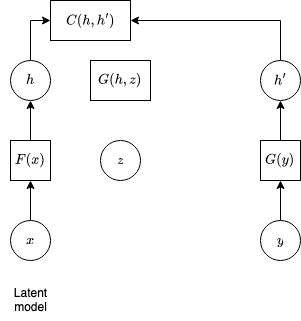

The diagram above was exported from draw.io. Its source (the exported page's mxGraphModel, read from the mxfile embedded in the PNG):
<mxGraphModel dx="749" dy="456" grid="1" gridSize="10" guides="1" tooltips="1" connect="1" arrows="1" fold="1" page="1" pageScale="1" pageWidth="850" pageHeight="1100" math="1" shadow="0">
  <root>
    <mxCell id="0" />
    <mxCell id="1" parent="0" />
    <mxCell id="HOeH8IMN93hfHVMOtRf3-1" style="edgeStyle=orthogonalEdgeStyle;rounded=0;orthogonalLoop=1;jettySize=auto;html=1;exitX=0.5;exitY=0;exitDx=0;exitDy=0;entryX=0.5;entryY=1;entryDx=0;entryDy=0;" edge="1" parent="1" source="HOeH8IMN93hfHVMOtRf3-2" target="HOeH8IMN93hfHVMOtRf3-10">
      <mxGeometry relative="1" as="geometry" />
    </mxCell>
    <mxCell id="HOeH8IMN93hfHVMOtRf3-2" value="$$x$$" style="ellipse;whiteSpace=wrap;html=1;aspect=fixed;" vertex="1" parent="1">
      <mxGeometry x="60" y="280" width="40" height="40" as="geometry" />
    </mxCell>
    <mxCell id="HOeH8IMN93hfHVMOtRf3-3" style="edgeStyle=orthogonalEdgeStyle;rounded=0;orthogonalLoop=1;jettySize=auto;html=1;exitX=0.5;exitY=0;exitDx=0;exitDy=0;entryX=0.5;entryY=1;entryDx=0;entryDy=0;" edge="1" parent="1" source="HOeH8IMN93hfHVMOtRf3-4" target="HOeH8IMN93hfHVMOtRf3-14">
      <mxGeometry relative="1" as="geometry" />
    </mxCell>
    <mxCell id="HOeH8IMN93hfHVMOtRf3-4" value="$$G(y)$$" style="rounded=0;whiteSpace=wrap;html=1;" vertex="1" parent="1">
      <mxGeometry x="310" y="200" width="40" height="40" as="geometry" />
    </mxCell>
    <mxCell id="HOeH8IMN93hfHVMOtRf3-5" style="edgeStyle=orthogonalEdgeStyle;rounded=0;orthogonalLoop=1;jettySize=auto;html=1;exitX=0.5;exitY=1;exitDx=0;exitDy=0;" edge="1" parent="1" source="HOeH8IMN93hfHVMOtRf3-4" target="HOeH8IMN93hfHVMOtRf3-4">
      <mxGeometry relative="1" as="geometry" />
    </mxCell>
    <mxCell id="HOeH8IMN93hfHVMOtRf3-6" style="edgeStyle=orthogonalEdgeStyle;rounded=0;orthogonalLoop=1;jettySize=auto;html=1;exitX=0.5;exitY=0;exitDx=0;exitDy=0;entryX=0.5;entryY=1;entryDx=0;entryDy=0;" edge="1" parent="1" source="HOeH8IMN93hfHVMOtRf3-7" target="HOeH8IMN93hfHVMOtRf3-4">
      <mxGeometry relative="1" as="geometry" />
    </mxCell>
    <mxCell id="HOeH8IMN93hfHVMOtRf3-7" value="&lt;div&gt;$$y$$&lt;/div&gt;" style="ellipse;whiteSpace=wrap;html=1;aspect=fixed;" vertex="1" parent="1">
      <mxGeometry x="310" y="280" width="40" height="40" as="geometry" />
    </mxCell>
    <mxCell id="HOeH8IMN93hfHVMOtRf3-8" value="&lt;div&gt;Latent&lt;/div&gt;&lt;div&gt;model&lt;br&gt;&lt;/div&gt;" style="text;html=1;align=center;verticalAlign=middle;resizable=0;points=[];autosize=1;strokeColor=none;fillColor=none;" vertex="1" parent="1">
      <mxGeometry x="50" y="340" width="60" height="40" as="geometry" />
    </mxCell>
    <mxCell id="HOeH8IMN93hfHVMOtRf3-9" style="edgeStyle=orthogonalEdgeStyle;rounded=0;orthogonalLoop=1;jettySize=auto;html=1;exitX=0.5;exitY=0;exitDx=0;exitDy=0;entryX=0.5;entryY=1;entryDx=0;entryDy=0;" edge="1" parent="1" source="HOeH8IMN93hfHVMOtRf3-10" target="HOeH8IMN93hfHVMOtRf3-12">
      <mxGeometry relative="1" as="geometry" />
    </mxCell>
    <mxCell id="HOeH8IMN93hfHVMOtRf3-10" value="$$F(x)$$" style="rounded=0;whiteSpace=wrap;html=1;" vertex="1" parent="1">
      <mxGeometry x="60" y="200" width="40" height="40" as="geometry" />
    </mxCell>
    <mxCell id="HOeH8IMN93hfHVMOtRf3-11" style="edgeStyle=orthogonalEdgeStyle;rounded=0;orthogonalLoop=1;jettySize=auto;html=1;exitX=0.5;exitY=0;exitDx=0;exitDy=0;entryX=0;entryY=0.5;entryDx=0;entryDy=0;" edge="1" parent="1" source="HOeH8IMN93hfHVMOtRf3-12" target="HOeH8IMN93hfHVMOtRf3-15">
      <mxGeometry relative="1" as="geometry" />
    </mxCell>
    <mxCell id="HOeH8IMN93hfHVMOtRf3-12" value="$$h$$" style="ellipse;whiteSpace=wrap;html=1;aspect=fixed;" vertex="1" parent="1">
      <mxGeometry x="60" y="120" width="40" height="40" as="geometry" />
    </mxCell>
    <mxCell id="HOeH8IMN93hfHVMOtRf3-13" style="edgeStyle=orthogonalEdgeStyle;rounded=0;orthogonalLoop=1;jettySize=auto;html=1;exitX=0.5;exitY=0;exitDx=0;exitDy=0;entryX=1;entryY=0.5;entryDx=0;entryDy=0;" edge="1" parent="1" source="HOeH8IMN93hfHVMOtRf3-14" target="HOeH8IMN93hfHVMOtRf3-15">
      <mxGeometry relative="1" as="geometry" />
    </mxCell>
    <mxCell id="HOeH8IMN93hfHVMOtRf3-14" value="$$h'$$" style="ellipse;whiteSpace=wrap;html=1;aspect=fixed;" vertex="1" parent="1">
      <mxGeometry x="310" y="120" width="40" height="40" as="geometry" />
    </mxCell>
    <mxCell id="HOeH8IMN93hfHVMOtRf3-15" value="$$C(h,h')$$" style="rounded=0;whiteSpace=wrap;html=1;" vertex="1" parent="1">
      <mxGeometry x="100" y="60" width="80" height="40" as="geometry" />
    </mxCell>
    <mxCell id="HOeH8IMN93hfHVMOtRf3-16" value="&lt;div&gt;$$z$$&lt;/div&gt;" style="ellipse;whiteSpace=wrap;html=1;aspect=fixed;" vertex="1" parent="1">
      <mxGeometry x="150" y="200" width="40" height="40" as="geometry" />
    </mxCell>
    <mxCell id="HOeH8IMN93hfHVMOtRf3-17" value="$$G(h,z)$$" style="rounded=0;whiteSpace=wrap;html=1;" vertex="1" parent="1">
      <mxGeometry x="140" y="120" width="60" height="40" as="geometry" />
    </mxCell>
  </root>
</mxGraphModel>